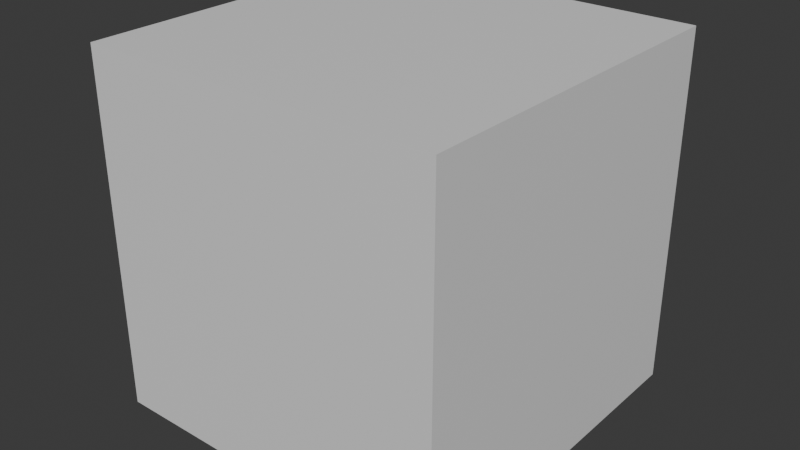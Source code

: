 # Source: block.blend  (saved by Blender 4.3.34; exported with 4.5.12 LTS)
import bpy
from mathutils import Matrix  # noqa: F401  (used for matrix-valued properties, if any)

bpy.ops.wm.read_factory_settings(use_empty=True)
scene = bpy.context.scene
scene.name = 'Scene'

# ---- collections
col_collection = bpy.data.collections.new('Collection'); scene.collection.children.link(col_collection)

# ---- materials (node trees are filled in below, after node groups)
mat_top = bpy.data.materials.new('Top')
mat_side = bpy.data.materials.new('Side')

# ---- material node trees
mat_top.use_nodes = True; mat_top.node_tree.nodes.clear()
_N = mat_top.node_tree.nodes; _L = mat_top.node_tree.links
n0 = _N.new('ShaderNodeBsdfPrincipled'); n0.name = 'Principled BSDF'; n0.location = (10, 300)
n1 = _N.new('ShaderNodeOutputMaterial'); n1.name = 'Material Output'; n1.location = (300, 300)
_L.new(n0.outputs[0], n1.inputs[0])
n1.is_active_output = True
mat_side.use_nodes = True; mat_side.node_tree.nodes.clear()
_N = mat_side.node_tree.nodes; _L = mat_side.node_tree.links
n0 = _N.new('ShaderNodeBsdfPrincipled'); n0.name = 'Principled BSDF'; n0.location = (10, 300)
n1 = _N.new('ShaderNodeOutputMaterial'); n1.name = 'Material Output'; n1.location = (300, 300)
_L.new(n0.outputs[0], n1.inputs[0])
n1.is_active_output = True

# ---- world
world_world = bpy.data.worlds.new('World'); scene.world = world_world
world_world.use_nodes = True; world_world.node_tree.nodes.clear()
_N = world_world.node_tree.nodes; _L = world_world.node_tree.links
n0 = _N.new('ShaderNodeOutputWorld'); n0.name = 'World Output'; n0.location = (300, 300)
n1 = _N.new('ShaderNodeBackground'); n1.name = 'Background'; n1.location = (10, 300)
n1.inputs[0].default_value = (0.05088, 0.05088, 0.05088, 1.0)
_L.new(n1.outputs[0], n0.inputs[0])
n0.is_active_output = True
world_world.color = (0.05088, 0.05088, 0.05088)
world_world.sun_shadow_jitter_overblur = 0.0

# ---- meshes
me_cube_001 = bpy.data.meshes.new('Cube.001')
me_cube_001.from_pydata([(-1.0, -1.0, -1.0), (-1.0, -1.0, 1.0), (-1.0, 1.0, -1.0), (-1.0, 1.0, 1.0), (1.0, -1.0, -1.0), (1.0, -1.0, 1.0), (1.0, 1.0, -1.0), (1.0, 1.0, 1.0)], [], [(0, 1, 3, 2), (2, 3, 7, 6), (6, 7, 5, 4), (4, 5, 1, 0)])
me_cube_001.polygons.foreach_set('material_index', [1, 1, 1, 1])
_uv = me_cube_001.uv_layers.new(name='UVMap')
_uv.uv.foreach_set('vector', [0.00196, 0.00196, 0.00196, 0.998, 0.998, 0.998, 0.998, 0.00196, 0.002187, 0.002187, 0.002187, 0.9978, 0.9978, 0.9978, 0.9978, 0.002187, 0.998, 0.00196, 0.998, 0.998, 0.00196, 0.998, 0.00196, 0.00196, 0.9978, 0.002187, 0.9978, 0.9978, 0.002187, 0.9978, 0.002187, 0.002187])
me_cube_001.materials.append(mat_top)
me_cube_001.materials.append(mat_side)
me_cube_001.update()
me_cube_002 = bpy.data.meshes.new('Cube.002')
me_cube_002.from_pydata([(-1.0, -1.0, -1.0), (-1.0, -1.0, 1.0), (-1.0, 1.0, -1.0), (-1.0, 1.0, 1.0), (1.0, -1.0, -1.0), (1.0, -1.0, 1.0), (1.0, 1.0, -1.0), (1.0, 1.0, 1.0)], [], [(2, 6, 4, 0), (7, 3, 1, 5)])
_uv = me_cube_002.uv_layers.new(name='UVMap')
_uv.uv.foreach_set('vector', [0.0002264, 0.9998, 0.9998, 0.9998, 0.9998, 0.0002264, 0.0002264, 0.0002264, 0.9998, 0.9998, 0.0002264, 0.9998, 0.0002264, 0.0002264, 0.9998, 0.0002264])
me_cube_002.materials.append(mat_top)
me_cube_002.materials.append(mat_side)
me_cube_002.update()

# ---- objects
ob_sides = bpy.data.objects.new('Sides', me_cube_001)
ob_top = bpy.data.objects.new('Top', me_cube_002)

# ---- transforms, parenting, visibility, modifiers, constraints
ob_sides.location = (0.0, 0.0, 0.0)
ob_top.location = (0.0, 0.0, 0.0)

# ---- collection membership
col_collection.objects.link(ob_sides)
col_collection.objects.link(ob_top)

# ---- scene / render settings (as saved in the file)
scene.frame_start = 1; scene.frame_end = 250; scene.frame_set(1)
scene.render.engine = 'BLENDER_EEVEE_NEXT'
bpy.context.view_layer.update()

# ---- added for rendering (the .blend has no active camera and no usable light): camera, sun
cam_auto = bpy.data.cameras.new('AutoCamera')
cam_auto.lens = 50.0
cam_auto.sensor_width = 36.0
cam_auto.clip_end = 1000.0
ob_auto_camera = bpy.data.objects.new('AutoCamera', cam_auto)
scene.collection.objects.link(ob_auto_camera)
ob_auto_camera.location = (3.20507, -3.84609, 2.56406)
ob_auto_camera.rotation_euler = (1.09748, -7.21219e-08, 0.694738)
scene.camera = ob_auto_camera
light_auto_sun = bpy.data.lights.new('AutoSun', 'SUN')
light_auto_sun.energy = 3.0
light_auto_sun.angle = 0.0523599
ob_auto_sun = bpy.data.objects.new('AutoSun', light_auto_sun)
scene.collection.objects.link(ob_auto_sun)
ob_auto_sun.rotation_euler = (0.872665, 0.174533, 0.523599)
bpy.context.view_layer.update()
